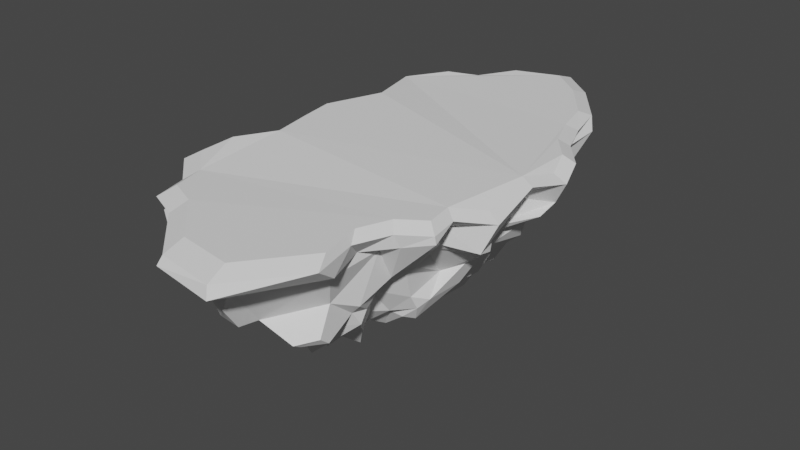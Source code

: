 # Source: rock_platform_.blend  (saved by Blender 3.0.42; exported with 4.5.12 LTS)
import bpy
from mathutils import Matrix  # noqa: F401  (used for matrix-valued properties, if any)

bpy.ops.wm.read_factory_settings(use_empty=True)
scene = bpy.context.scene
scene.name = 'Scene'

# ---- collections
col_collection_2 = bpy.data.collections.new('Collection 2'); scene.collection.children.link(col_collection_2)

# ---- world
world_world = bpy.data.worlds.new('World'); scene.world = world_world
world_world.use_nodes = True; world_world.node_tree.nodes.clear()
_N = world_world.node_tree.nodes; _L = world_world.node_tree.links
n0 = _N.new('ShaderNodeOutputWorld'); n0.name = 'World Output'; n0.location = (300, 300)
n1 = _N.new('ShaderNodeBackground'); n1.name = 'Background'; n1.location = (10, 300)
n1.inputs[0].default_value = (0.05088, 0.05088, 0.05088, 1.0)
_L.new(n1.outputs[0], n0.inputs[0])
n0.is_active_output = True
world_world.color = (0.05088, 0.05088, 0.05088)
world_world.use_sun_shadow = False
world_world.sun_shadow_jitter_overblur = 0.0

# ---- meshes
me_circle_001 = bpy.data.meshes.new('Circle.001')
me_circle_001.from_pydata([(-0.8568, -1.923, 0.0), (-0.5254, -2.062, 0.0), (8.742e-08, -2.562, 0.0), (0.6108, -2.651, 0.0), (1.12, -2.0, 0.0), (1.014, -1.522, 0.0), (1.154, -1.172, 0.0), (1.425, -0.987, 0.0), (1.375, -0.681, 0.0), (1.596, -0.3439, -0.09377), (1.509, 0.2747, 0.0), (-0.9758, -1.535, -0.01678), (-1.295, -1.243, 0.0), (-1.192, -0.9027, 0.06687), (-0.9552, -0.4829, 0.06687), (-1.051, 0.003685, 0.0621), (-0.8569, 2.198, -0.0004628), (-0.5306, 2.352, -0.01967), (-0.2575, 2.736, 0.0), (0.2431, 2.909, 0.0), (0.6253, 2.593, 0.0), (1.014, 2.077, -2.659e-05), (1.107, 1.674, -0.01424), (1.267, 1.274, -0.003027), (1.524, 0.9557, 0.0), (1.596, 0.6968, -0.09377), (-1.151, 1.763, -0.006299), (-1.061, 1.401, -0.04375), (-0.9038, 1.04, 0.0485), (-1.116, 0.3983, 0.06204), (-0.06771, -0.6886, -1.517), (-0.161, -0.8197, -1.465), (0.1728, -0.9637, -1.571), (0.1855, -0.7778, -1.55), (0.375, -0.7313, -1.561), (0.306, -0.5784, -1.407), (0.3758, -0.3694, -1.523), (0.523, -0.3115, -1.386), (0.5547, -0.2631, -1.292), (0.5936, -0.07772, -1.394), (0.6628, -0.05843, -1.367), (-0.2251, -0.5237, -1.494), (-0.3445, -0.3998, -1.394), (-0.2883, -0.3035, -1.359), (-0.2142, -0.1304, -1.415), (-0.262, -0.04809, -1.485), (-0.1235, 0.9536, -1.569), (-0.1679, 0.9917, -1.464), (-0.1318, 1.237, -1.451), (0.03549, 1.166, -1.47), (0.2992, 1.223, -1.464), (0.2382, 1.031, -1.627), (0.381, 0.8738, -1.438), (0.505, 0.6852, -1.532), (0.6188, 0.1894, -1.4), (0.5834, 0.1398, -1.377), (-0.3293, 0.8822, -1.477), (-0.3626, 0.4546, -1.39), (-0.269, 0.3511, -1.402), (-0.2347, 0.1789, -1.441), (-0.4691, -1.889, 0.07615), (-0.7729, -1.761, 0.07615), (0.01246, -2.348, 0.07615), (0.5723, -2.429, 0.07615), (1.039, -1.832, 0.07615), (0.9416, -1.394, 0.07615), (1.07, -1.074, 0.07615), (1.318, -0.9037, 0.07615), (1.273, -0.6232, 0.07615), (1.475, -0.3143, -0.009797), (1.396, 0.2756, 0.07615), (-0.8819, -1.406, 0.06077), (-1.174, -1.138, 0.07615), (-1.08, -0.8265, 0.1374), (-0.863, -0.4417, 0.1374), (-0.9507, 0.003712, 0.1339), (-0.4742, 2.181, 0.05713), (-0.7742, 2.042, 0.07094), (-0.224, 2.533, 0.07426), (0.2353, 2.69, 0.07615), (0.5856, 2.4, 0.07615), (0.9411, 1.929, 0.07449), (1.029, 1.554, 0.06768), (1.174, 1.19, 0.07518), (1.409, 0.8998, 0.07615), (1.475, 0.6626, -0.009797), (-1.045, 1.648, 0.06035), (-0.9585, 1.303, 0.04262), (-0.816, 0.9774, 0.1202), (-1.01, 0.3669, 0.1319), (1.011, 1.587, -0.2133), (0.8386, 1.428, -0.4477), (0.8923, 1.453, -0.7487), (0.8382, 1.414, -0.7172), (0.6386, 1.17, -0.9997), (0.5891, 1.145, -1.071), (0.494, 0.9481, -1.293), (0.3409, 1.12, -1.294), (0.5095, 1.217, -1.146), (0.5942, 1.439, -0.9383), (0.7825, 1.706, -0.6814), (0.749, 1.735, -0.6191), (0.889, 1.8, -0.5874), (1.063, 2.026, -0.1425), (1.436, -0.9813, -0.07495), (1.268, -0.8331, -0.2356), (0.9938, -0.685, -0.5608), (0.9093, -0.714, -0.644), (0.8731, -0.6092, -0.9386), (0.8892, -0.5375, -1.084), (0.7201, -0.5389, -1.234), (0.669, -0.2317, -1.217), (0.8141, -0.4649, -1.251), (0.9625, -0.4484, -1.003), (0.9532, -0.2973, -0.7775), (1.046, -0.6277, -0.384), (1.168, -0.5892, -0.3199), (1.176, -0.5878, -0.1437), (1.154, 1.22, -0.197), (1.012, 1.136, -0.5272), (0.9341, 1.034, -0.6874), (0.9141, 1.086, -0.7781), (0.847, 0.9751, -0.9923), (0.7084, 0.8997, -1.255), (0.6852, 0.7331, -1.241), (0.6353, -0.07278, -1.214), (0.8548, -0.1462, -1.105), (1.034, -0.1097, -0.9509), (1.126, -0.1624, -0.7038), (1.312, -0.1401, -0.5553), (1.423, -0.2059, -0.4589), (1.474, -0.4205, -0.3829), (1.472, 0.9371, -0.1509), (1.295, 0.7993, -0.3314), (1.082, 0.8368, -0.5086), (0.9998, 0.9853, -0.7846), (0.7952, 0.7783, -0.9599), (0.7178, 0.7829, -0.9673), (0.6584, 0.6827, -1.241), (0.7018, 0.0906, -1.108), (0.8352, -0.1504, -1.107), (0.9308, -0.002805, -0.815), (1.212, 0.08296, -0.5839), (1.176, 0.01407, -0.4667), (1.201, -0.05884, -0.3749), (1.225, 0.1921, -0.1305), (1.474, 0.729, -0.3217), (1.477, 0.4771, -0.37), (1.234, 0.5736, -0.5496), (1.151, 0.6765, -0.7466), (0.9247, 0.572, -0.9319), (0.8911, 0.3777, -1.105), (0.7215, 0.2326, -1.195), (-0.928, -1.403, -0.2461), (-0.7868, -1.254, -0.4924), (-0.6993, -1.247, -0.6629), (-0.5987, -1.196, -0.858), (-0.564, -0.9878, -1.013), (-0.459, -0.8395, -1.016), (-0.3131, -0.6133, -1.407), (-0.3309, -0.9082, -1.181), (-0.2579, -1.069, -1.062), (-0.4808, -1.176, -0.9715), (-0.4192, -1.263, -0.8598), (-0.6591, -1.474, -0.6825), (-0.8175, -1.707, -0.07035), (-1.181, -1.14, -0.1517), (-1.068, -1.031, -0.3811), (-1.003, -0.9902, -0.5956), (-0.703, -0.8763, -0.8124), (-0.564, -0.6652, -0.8347), (-0.6024, -0.6182, -0.9911), (-0.5192, -0.5808, -1.255), (-0.7722, 2.003, -0.1735), (-0.7051, 1.858, -0.5191), (-0.6292, 1.842, -0.6353), (-0.5932, 1.646, -0.807), (-0.5971, 1.458, -0.9263), (-0.3942, 1.339, -1.118), (-0.3342, 1.215, -1.249), (-0.4657, 0.9584, -1.293), (-0.5469, 1.128, -1.103), (-0.665, 1.262, -0.9329), (-0.6766, 1.381, -0.6233), (-0.8347, 1.501, -0.5612), (-0.9444, 1.602, -0.3602), (-1.099, 1.684, -0.1495), (-0.97, -0.74, -0.07629), (-0.9839, -0.776, -0.2793), (-0.6995, -0.7897, -0.4508), (-0.7633, -0.6741, -0.6741), (-0.5877, -0.4164, -0.8962), (-0.6542, -0.4531, -0.9943), (-0.4314, -0.3418, -1.11), (-0.3845, 0.8491, -1.249), (-0.4737, 0.9788, -1.088), (-0.5803, 1.052, -0.9836), (-0.708, 1.123, -0.7934), (-0.9225, 1.159, -0.6707), (-0.9029, 1.34, -0.5312), (-0.9311, 1.387, -0.2841), (-0.8522, -0.4307, -0.1082), (-0.7625, -0.4207, -0.2372), (-0.8717, -0.3092, -0.427), (-0.5849, -0.4337, -0.6114), (-0.6054, -0.4224, -0.7975), (-0.4468, -0.1806, -0.966), (-0.3013, -0.2543, -1.226), (-0.1957, -0.8243, -1.305), (-0.05691, -1.002, -1.111), (-0.2682, -1.253, -0.9805), (-0.3017, -1.419, -0.8254), (-0.3602, -1.586, -0.7), (-0.3882, -1.617, -0.4794), (-0.6033, -1.842, -0.1073), (-0.3273, 0.4767, -1.155), (-0.4056, 0.457, -1.074), (-0.4874, 0.8542, -0.8924), (-0.6018, 0.8932, -0.8242), (-0.5973, 0.9734, -0.5383), (-0.7718, 1.067, -0.3684), (-0.9659, 1.162, -0.2251), (-1.041, -0.0384, -0.2951), (-0.7269, 0.04724, -0.3987), (-0.7726, 0.04466, -0.5264), (-0.6899, 0.131, -0.7161), (-0.5552, 0.2171, -0.8299), (-0.5144, 0.1575, -0.9613), (-0.4154, 0.1115, -1.224), (0.1782, -1.094, -1.157), (0.07274, -1.309, -1.156), (0.04108, -1.417, -0.8646), (0.02449, -1.718, -0.824), (-0.04481, -1.945, -0.6886), (-0.05515, -2.126, -0.2369), (-0.002001, -2.627, -0.0704), (-0.4728, 0.3186, -1.148), (-0.5937, 0.1673, -1.064), (-0.5792, 0.1967, -0.8423), (-0.6932, 0.408, -0.8032), (-0.7354, 0.3775, -0.5904), (-0.9393, 0.4242, -0.3618), (-1.149, 0.3548, -0.1657), (-0.4733, 2.214, -0.223), (-0.4343, 2.081, -0.403), (-0.3511, 1.974, -0.6719), (-0.3555, 1.765, -0.7822), (-0.2493, 1.478, -1.005), (-0.2595, 1.415, -1.09), (-0.2352, 1.189, -1.323), (0.3315, -1.134, -1.311), (0.3952, -1.389, -1.332), (0.3867, -1.58, -1.001), (0.4261, -1.803, -0.8067), (0.4097, -1.988, -0.701), (0.4997, -2.352, -0.198), (0.6337, -2.688, -0.115), (-0.2984, 2.609, -0.1993), (-0.2494, 2.387, -0.4665), (-0.327, 2.219, -0.626), (-0.2976, 2.09, -0.8507), (-0.1249, 1.809, -0.9499), (-0.08999, 1.524, -1.023), (0.04775, 1.354, -1.298), (0.5451, -0.8879, -1.28), (0.5763, -0.9709, -1.165), (0.8015, -1.186, -0.9718), (0.7796, -1.275, -0.826), (0.797, -1.556, -0.596), (0.9197, -1.674, -0.2654), (1.072, -1.783, -0.1593), (0.2702, 2.615, -0.2602), (0.2715, 2.568, -0.356), (0.1462, 2.211, -0.6169), (0.0345, 2.162, -0.6645), (0.2009, 2.008, -0.9763), (0.2363, 1.637, -1.023), (0.09188, 1.526, -1.192), (0.3713, -0.652, -1.375), (0.5288, -0.7643, -1.148), (0.6528, -1.091, -1.022), (0.8021, -1.112, -0.8545), (0.8845, -1.291, -0.714), (0.9502, -1.12, -0.2289), (0.924, -1.358, -0.1608), (0.423, 2.32, -0.08262), (0.5563, 2.301, -0.3506), (0.6027, 2.065, -0.3911), (0.4233, 1.921, -0.7875), (0.2043, 1.827, -0.8823), (0.4898, 1.537, -1.161), (0.2907, 1.336, -1.26), (0.5358, -0.5062, -1.255), (0.618, -0.6, -1.183), (0.5755, -0.8164, -0.8861), (0.6933, -0.872, -0.7978), (0.8386, -0.86, -0.5941), (0.9467, -0.9594, -0.5585), (1.18, -1.117, -0.1332), (0.7027, -1.827, -0.9211), (0.6964, -1.898, -0.8805), (0.8384, -1.624, -0.9285), (0.8451, -1.732, -0.8402), (0.08327, -2.111, -0.7282), (0.07787, -2.206, -0.4924), (0.3206, -2.134, -0.7347), (0.3676, -2.324, -0.4721), (-1.027, -1.562, -0.336), (-0.9211, -1.451, -0.5215), (-0.8553, -1.445, -0.6499), (-0.825, -1.616, -0.6647), (-0.8486, -1.572, -0.5555), (-0.9443, -1.792, -0.2036), (-0.5998, -1.7, -0.6779), (-0.6209, -1.724, -0.5117), (-0.783, -1.893, -0.2314)], [], [(22, 21, 81, 82), (30, 31, 41, 42, 43, 44, 45, 59, 58, 57, 56, 47, 46, 48, 49, 50, 51, 52, 53, 54, 55, 40, 39, 38, 37, 36, 35, 34, 33, 32), (97, 96, 52, 51), (111, 110, 37, 38), (96, 124, 53, 52), (125, 111, 38, 39), (124, 138, 54, 53), (139, 125, 39, 40), (138, 152, 55, 54), (160, 159, 41, 31), (152, 139, 40, 55), (159, 172, 42, 41), (180, 179, 47, 56), (172, 193, 43, 42), (194, 180, 56, 57), (193, 207, 44, 43), (208, 160, 31, 30), (215, 194, 57, 58), (207, 228, 45, 44), (229, 208, 30, 32), (236, 215, 58, 59), (179, 249, 46, 47), (250, 229, 32, 33), (228, 236, 59, 45), (249, 263, 48, 46), (264, 250, 33, 34), (263, 277, 49, 48), (278, 264, 34, 35), (277, 291, 50, 49), (292, 278, 35, 36), (291, 97, 51, 50), (110, 292, 36, 37), (7, 8, 68, 67), (23, 22, 82, 83), (8, 9, 69, 68), (24, 23, 83, 84), (9, 10, 70, 69), (25, 24, 84, 85), (11, 0, 61, 71), (10, 25, 85, 70), (12, 11, 71, 72), (16, 26, 86, 77), (13, 12, 72, 73), (26, 27, 87, 86), (14, 13, 73, 74), (0, 1, 60, 61), (27, 28, 88, 87), (15, 14, 74, 75), (1, 2, 62, 60), (28, 29, 89, 88), (17, 16, 77, 76), (2, 3, 63, 62), (29, 15, 75, 89), (18, 17, 76, 78), (3, 4, 64, 63), (19, 18, 78, 79), (4, 5, 65, 64), (20, 19, 79, 80), (5, 6, 66, 65), (21, 20, 80, 81), (6, 7, 67, 66), (7, 6, 298, 104), (104, 298, 297, 105), (105, 297, 296, 106), (106, 296, 295, 107), (107, 295, 294, 108), (108, 294, 293, 109), (109, 293, 292, 110), (20, 21, 103, 285), (285, 103, 102, 286), (286, 102, 101, 287), (287, 101, 100, 288), (288, 100, 99, 289), (289, 99, 98, 290), (290, 98, 97, 291), (6, 5, 284, 298), (298, 284, 283, 297), (297, 283, 282, 296), (296, 282, 281, 295), (295, 281, 280, 294), (294, 280, 279, 293), (293, 279, 278, 292), (19, 20, 285, 271), (271, 285, 286, 272), (272, 286, 287, 273), (273, 287, 288, 274), (274, 288, 289, 275), (275, 289, 290, 276), (276, 290, 291, 277), (5, 4, 270, 284), (284, 270, 269, 283), (283, 269, 268, 282), (282, 268, 267, 281), (281, 267, 266, 280), (280, 266, 265, 279), (279, 265, 264, 278), (18, 19, 271, 257), (257, 271, 272, 258), (258, 272, 273, 259), (259, 273, 274, 260), (260, 274, 275, 261), (261, 275, 276, 262), (262, 276, 277, 263), (4, 3, 256, 270), (270, 256, 255, 269), (269, 255, 254, 268), (267, 268, 302, 301), (267, 253, 252, 266), (266, 252, 251, 265), (265, 251, 250, 264), (17, 18, 257, 243), (243, 257, 258, 244), (244, 258, 259, 245), (245, 259, 260, 246), (246, 260, 261, 247), (247, 261, 262, 248), (248, 262, 263, 249), (15, 29, 242, 222), (222, 242, 241, 223), (223, 241, 240, 224), (224, 240, 239, 225), (225, 239, 238, 226), (226, 238, 237, 227), (227, 237, 236, 228), (3, 2, 235, 256), (256, 235, 234, 255), (254, 255, 306, 305), (254, 233, 232, 253), (253, 232, 231, 252), (252, 231, 230, 251), (251, 230, 229, 250), (16, 17, 243, 173), (173, 243, 244, 174), (174, 244, 245, 175), (175, 245, 246, 176), (176, 246, 247, 177), (177, 247, 248, 178), (178, 248, 249, 179), (29, 28, 221, 242), (242, 221, 220, 241), (241, 220, 219, 240), (240, 219, 218, 239), (239, 218, 217, 238), (238, 217, 216, 237), (237, 216, 215, 236), (2, 1, 214, 235), (235, 214, 213, 234), (234, 213, 212, 233), (233, 212, 211, 232), (232, 211, 210, 231), (231, 210, 209, 230), (230, 209, 208, 229), (14, 15, 222, 201), (201, 222, 223, 202), (202, 223, 224, 203), (203, 224, 225, 204), (204, 225, 226, 205), (205, 226, 227, 206), (206, 227, 228, 207), (28, 27, 200, 221), (221, 200, 199, 220), (220, 199, 198, 219), (219, 198, 197, 218), (218, 197, 196, 217), (217, 196, 195, 216), (216, 195, 194, 215), (1, 0, 165, 214), (155, 164, 310, 309), (214, 165, 312, 315), (212, 164, 163, 211), (211, 163, 162, 210), (210, 162, 161, 209), (209, 161, 160, 208), (13, 14, 201, 187), (187, 201, 202, 188), (188, 202, 203, 189), (189, 203, 204, 190), (190, 204, 205, 191), (191, 205, 206, 192), (192, 206, 207, 193), (27, 26, 186, 200), (200, 186, 185, 199), (199, 185, 184, 198), (198, 184, 183, 197), (197, 183, 182, 196), (196, 182, 181, 195), (195, 181, 180, 194), (12, 13, 187, 166), (166, 187, 188, 167), (167, 188, 189, 168), (168, 189, 190, 169), (169, 190, 191, 170), (170, 191, 192, 171), (171, 192, 193, 172), (26, 16, 173, 186), (186, 173, 174, 185), (185, 174, 175, 184), (184, 175, 176, 183), (183, 176, 177, 182), (182, 177, 178, 181), (181, 178, 179, 180), (11, 12, 166, 153), (153, 166, 167, 154), (154, 167, 168, 155), (155, 168, 169, 156), (156, 169, 170, 157), (157, 170, 171, 158), (158, 171, 172, 159), (25, 10, 145, 146), (146, 145, 144, 147), (147, 144, 143, 148), (148, 143, 142, 149), (149, 142, 141, 150), (150, 141, 140, 151), (151, 140, 139, 152), (0, 11, 153, 165), (153, 154, 308, 307), (164, 212, 313, 310), (164, 155, 156, 163), (163, 156, 157, 162), (162, 157, 158, 161), (161, 158, 159, 160), (24, 25, 146, 132), (132, 146, 147, 133), (133, 147, 148, 134), (134, 148, 149, 135), (135, 149, 150, 136), (136, 150, 151, 137), (137, 151, 152, 138), (10, 9, 131, 145), (145, 131, 130, 144), (144, 130, 129, 143), (143, 129, 128, 142), (142, 128, 127, 141), (141, 127, 126, 140), (140, 126, 125, 139), (23, 24, 132, 118), (118, 132, 133, 119), (119, 133, 134, 120), (120, 134, 135, 121), (121, 135, 136, 122), (122, 136, 137, 123), (123, 137, 138, 124), (9, 8, 117, 131), (131, 117, 116, 130), (130, 116, 115, 129), (129, 115, 114, 128), (128, 114, 113, 127), (127, 113, 112, 126), (126, 112, 111, 125), (22, 23, 118, 90), (90, 118, 119, 91), (91, 119, 120, 92), (92, 120, 121, 93), (93, 121, 122, 94), (94, 122, 123, 95), (95, 123, 124, 96), (8, 7, 104, 117), (117, 104, 105, 116), (116, 105, 106, 115), (115, 106, 107, 114), (114, 107, 108, 113), (113, 108, 109, 112), (112, 109, 110, 111), (21, 22, 90, 103), (103, 90, 91, 102), (102, 91, 92, 101), (101, 92, 93, 100), (100, 93, 94, 99), (99, 94, 95, 98), (98, 95, 96, 97), (302, 300, 299, 301), (268, 254, 300, 302), (253, 267, 301, 299), (254, 253, 299, 300), (306, 304, 303, 305), (255, 234, 304, 306), (234, 233, 303, 304), (233, 254, 305, 303), (315, 312, 311, 314), (314, 311, 310, 313), (312, 307, 308, 311), (311, 308, 309, 310), (212, 213, 314, 313), (165, 153, 307, 312), (154, 155, 309, 308), (213, 214, 315, 314), (60, 62, 63, 64, 65, 66, 67, 68, 69, 70, 85, 84, 83, 82, 81, 80, 79, 78, 76, 77, 86, 87, 88, 89, 75, 74, 73, 72, 71, 61)])
_uv = me_circle_001.uv_layers.new(name='UVMap')
_uv.uv.foreach_set('vector', [1.347, 1.17, 1.315, 1.281, 1.297, 1.239, 1.326, 1.136, -0.05205, 0.4963, -0.0296, 0.4571, -0.003077, 0.537, 0.03517, 0.5676, 0.02311, 0.596, 0.00722, 0.6463, 0.02204, 0.6676, 0.02216, 0.7313, 0.03753, 0.7779, 0.06678, 0.8036, 0.06968, 0.9231, 0.02862, 0.9585, 0.01371, 0.9493, 0.02645, 1.028, -0.02227, 1.013, -0.09338, 1.037, -0.0847, 0.9821, -0.1265, 0.9429, -0.1679, 0.8945, -0.213, 0.7608, -0.2044, 0.7459, -0.2324, 0.6935, -0.2143, 0.686, -0.2079, 0.6334, -0.2019, 0.6191, -0.1649, 0.5985, -0.1505, 0.5384, -0.1764, 0.4982, -0.1253, 0.4794, -0.1278, 0.4276, 0.6201, 1.101, 0.6098, 1.06, 0.6563, 1.036, 0.7167, 1.075, 0.5767, 0.7416, 0.5777, 0.6591, 0.6316, 0.715, 0.6042, 0.7289, 0.6098, 1.06, 0.5836, 1.008, 0.6738, 0.9901, 0.6563, 1.036, 0.5783, 0.784, 0.5767, 0.7416, 0.6042, 0.7289, 0.6298, 0.7824, 0.5836, 1.008, 0.5851, 0.9933, 0.63, 0.857, 0.6738, 0.9901, 0.5455, 0.8308, 0.5783, 0.784, 0.6298, 0.7824, 0.618, 0.7903, 0.5851, 0.9933, 0.568, 0.8715, 0.626, 0.8418, 0.63, 0.857, -0.2265, -0.3013, -0.1484, -0.3393, -0.1194, -0.332, -0.1438, -0.2694, 0.568, 0.8715, 0.5455, 0.8308, 0.618, 0.7903, 0.626, 0.8418, 0.01968, 0.5095, 0.07977, 0.512, 0.03517, 0.5676, -0.003077, 0.537, 0.06761, -0.2635, 0.006355, -0.2104, -0.003844, -0.291, 0.03728, -0.3147, -0.144, -0.1141, -0.2198, -0.1445, -0.1777, -0.2119, -0.1516, -0.1928, 0.08462, -0.2687, 0.06761, -0.2635, 0.03728, -0.3147, 0.138, -0.3627, -0.2198, -0.1445, -0.2145, -0.1968, -0.1983, -0.2622, -0.1777, -0.2119, 0.2091, -0.01216, 0.2144, -0.05077, 0.2336, 0.02113, 0.2091, 0.05432, 1.15, -0.3663, 1.15, -0.4516, 1.205, -0.3974, 1.223, -0.364, -0.2913, 0.6228, -0.353, 0.6862, -0.3708, 0.5948, -0.3392, 0.5882, 0.8758, -0.4198, 0.8211, -0.297, 0.7555, -0.3093, 0.7555, -0.4101, 0.9612, -0.1055, 0.9663, -0.163, 1.04, -0.1393, 1.058, -0.1007, 0.006355, -0.2104, -0.01278, -0.2291, -0.0177, -0.3201, -0.003844, -0.291, -0.1735, 0.3854, -0.1277, 0.3915, -0.1278, 0.4276, -0.1253, 0.4794, 0.9909, -0.06112, 0.9612, -0.1055, 1.058, -0.1007, 1.075, -0.04078, -0.01278, -0.2291, -0.07915, -0.1915, -0.05469, -0.2486, -0.0177, -0.3201, -0.2245, 0.4601, -0.1735, 0.3854, -0.1253, 0.4794, -0.1764, 0.4982, -0.01749, 1.065, -0.02287, 1.114, -0.02227, 1.013, 0.02645, 1.028, 0.6377, 0.6149, 0.6007, 0.5562, 0.688, 0.5947, 0.6507, 0.6328, -0.02287, 1.114, -0.08471, 1.068, -0.09338, 1.037, -0.02227, 1.013, 0.5951, 0.6608, 0.6377, 0.6149, 0.6507, 0.6328, 0.6779, 0.6942, 0.6144, 1.159, 0.6201, 1.101, 0.7167, 1.075, 0.669, 1.129, -0.2614, 0.5622, -0.2097, 0.5655, -0.1649, 0.5985, -0.2019, 0.6191, 1.47, 0.4333, 1.452, 0.5178, 1.423, 0.5327, 1.44, 0.4553, 1.396, 1.06, 1.347, 1.17, 1.326, 1.136, 1.372, 1.036, 1.452, 0.5178, 1.509, 0.6143, 1.475, 0.6212, 1.423, 0.5327, 1.472, 0.9753, 1.396, 1.06, 1.372, 1.036, 1.441, 0.9584, 1.509, 0.6143, 1.477, 0.7856, 1.446, 0.7845, 1.475, 0.6212, 1.495, 0.9039, 1.472, 0.9753, 1.441, 0.9584, 1.462, 0.893, 0.8093, 0.2489, 0.8476, 0.1426, 0.869, 0.1889, 0.8339, 0.2863, 1.477, 0.7856, 1.495, 0.9039, 1.462, 0.893, 1.446, 0.7845, 0.7167, 0.3259, 0.8093, 0.2489, 0.8339, 0.2863, 0.749, 0.3569, 0.7928, 1.289, 0.7167, 1.165, 0.7479, 1.134, 0.8181, 1.247, 0.7408, 0.4222, 0.7167, 0.3259, 0.749, 0.3569, 0.7711, 0.4451, 0.7167, 1.165, 0.7464, 1.065, 0.7765, 1.039, 0.7479, 1.134, 0.8012, 0.5422, 0.7408, 0.4222, 0.7711, 0.4451, 0.8265, 0.5551, 0.8476, 0.1426, 0.9417, 0.1081, 0.9552, 0.1572, 0.869, 0.1889, 0.7464, 1.065, 0.7952, 0.9667, 0.8207, 0.9507, 0.7765, 1.039, 0.768, 0.6764, 0.8012, 0.5422, 0.8265, 0.5551, 0.7961, 0.6779, 0.9417, 0.1081, 1.095, -0.02412, 1.095, 0.03604, 0.9552, 0.1572, 0.7952, 0.9667, 0.7449, 0.7854, 0.7747, 0.7782, 0.8207, 0.9507, 0.8815, 1.337, 0.7928, 1.289, 0.8181, 1.247, 0.8997, 1.29, 1.095, -0.02412, 1.266, -0.04078, 1.252, 0.02077, 1.095, 0.03604, 0.7449, 0.7854, 0.768, 0.6764, 0.7961, 0.6779, 0.7747, 0.7782, 0.9525, 1.447, 0.8815, 1.337, 0.8997, 1.29, 0.9647, 1.391, 1.266, -0.04078, 1.399, 0.1472, 1.374, 0.1931, 1.252, 0.02077, 1.09, 1.502, 0.9525, 1.447, 0.9647, 1.391, 1.09, 1.441, 0.2156, 0.2627, 0.2229, 0.3901, 0.2069, 0.4218, 0.2002, 0.3051, 1.2, 1.419, 1.09, 1.502, 1.09, 1.441, 1.192, 1.365, 1.363, 0.2788, 1.397, 0.3781, 1.373, 0.4047, 1.341, 0.3137, 1.315, 1.281, 1.2, 1.419, 1.192, 1.365, 1.297, 1.239, 1.397, 0.3781, 1.47, 0.4333, 1.44, 0.4553, 1.373, 0.4047, 0.1977, 0.5543, 0.2145, 0.4922, 0.2491, 0.5097, 0.2173, 0.557, 0.2173, 0.557, 0.2491, 0.5097, 0.3795, 0.547, 0.2718, 0.5923, 0.2718, 0.5923, 0.3795, 0.547, 0.3961, 0.5703, 0.3775, 0.6246, 0.3775, 0.6246, 0.3961, 0.5703, 0.4605, 0.5627, 0.4054, 0.6138, 0.4054, 0.6138, 0.4605, 0.5627, 0.492, 0.5739, 0.4878, 0.6436, 0.4878, 0.6436, 0.492, 0.5739, 0.5702, 0.6377, 0.5264, 0.6652, 0.2117, -0.05077, 0.2117, -0.1024, 0.2199, -0.1416, 0.2336, -0.09761, -0.1209, 1.426, -0.2443, 1.296, -0.2614, 1.283, -0.07453, 1.345, 0.2877, 1.426, 0.2632, 1.371, 0.3946, 1.305, 0.352, 1.428, -0.1157, 1.343, -0.2265, 1.215, -0.1902, 1.193, -0.1364, 1.28, -0.4386, 1.065, -0.3788, 1.143, -0.3782, 1.159, -0.4386, 1.192, -0.4634, 1.466, -0.4675, 1.351, -0.3782, 1.351, -0.4088, 1.502, 0.5179, 1.287, 0.508, 1.197, 0.5695, 1.134, 0.5751, 1.221, -0.1322, 1.13, -0.1473, 1.042, -0.1058, 1.01, -0.08471, 1.068, 0.2145, 0.4922, 0.2229, 0.3901, 0.2724, 0.4329, 0.2491, 0.5097, 0.1284, -0.4589, 0.1112, -0.3627, 0.07868, -0.421, 0.05527, -0.4589, 0.3795, 0.547, 0.2896, 0.5001, 0.4252, 0.4545, 0.3961, 0.5703, 0.3961, 0.5703, 0.4252, 0.4545, 0.4687, 0.5014, 0.4605, 0.5627, 0.4605, 0.5627, 0.4687, 0.5014, 0.5236, 0.5026, 0.492, 0.5739, 0.492, 0.5739, 0.5236, 0.5026, 0.5661, 0.5886, 0.5702, 0.6377, 0.5702, 0.6377, 0.5661, 0.5886, 0.6377, 0.6149, 0.5951, 0.6608, -0.005345, 1.502, -0.1209, 1.426, -0.07453, 1.345, -0.02556, 1.421, 0.3459, 1.502, 0.2877, 1.426, 0.352, 1.428, 0.3717, 1.49, -0.02868, 1.409, -0.1157, 1.343, -0.1364, 1.28, -0.008696, 1.306, -0.008696, 1.306, -0.1364, 1.28, -0.09672, 1.234, 0.02003, 1.289, -0.431, -0.4849, -0.3891, -0.4567, -0.3744, -0.4068, -0.431, -0.4038, -0.0351, 1.251, -0.04035, 1.201, -0.1322, 1.13, -0.05705, 1.15, -0.05705, 1.15, -0.1322, 1.13, -0.08471, 1.068, -0.02287, 1.114, 0.2229, 0.3901, 0.2156, 0.2627, 0.2621, 0.3219, 0.2724, 0.4329, 0.2724, 0.4329, 0.2621, 0.3219, 0.3007, 0.3467, 0.2896, 0.5001, 0.2896, 0.5001, 0.3007, 0.3467, 0.3983, 0.3768, 0.4252, 0.4545, 0.4252, 0.4545, 0.3983, 0.3768, 0.4622, 0.4554, 0.4687, 0.5014, 0.4687, 0.5014, 0.4622, 0.4554, 0.5005, 0.482, 0.5236, 0.5026, 0.5236, 0.5026, 0.5005, 0.482, 0.5674, 0.5337, 0.5661, 0.5886, 0.5661, 0.5886, 0.5674, 0.5337, 0.6007, 0.5562, 0.6377, 0.6149, 0.1278, 1.439, -0.005345, 1.502, -0.02556, 1.421, 0.1324, 1.402, 0.1324, 1.402, -0.02556, 1.421, -0.02868, 1.409, 0.1083, 1.342, 0.1083, 1.342, -0.02868, 1.409, -0.008696, 1.306, 0.1223, 1.293, 0.1223, 1.293, -0.008696, 1.306, 0.02003, 1.289, 0.1071, 1.258, 0.1071, 1.258, 0.02003, 1.289, -0.0351, 1.251, 0.04922, 1.186, 0.04922, 1.186, -0.0351, 1.251, -0.05705, 1.15, 0.02969, 1.108, -0.05355, -0.1045, -0.1194, -0.07979, -0.1032, -0.1391, -0.07915, -0.1915, 0.2156, 0.2627, 0.2468, 0.06257, 0.2765, 0.05432, 0.2621, 0.3219, 1.252, -0.5066, 1.509, -0.395, 1.417, -0.3548, 1.223, -0.4644, 0.3007, 0.3467, 0.3079, 0.1422, 0.4506, 0.2428, 0.3983, 0.3768, 0.4622, 0.4554, 0.3983, 0.3768, 0.4613, 0.3322, 0.4858, 0.3624, 0.4622, 0.4554, 0.4785, 0.2954, 0.5342, 0.3569, 0.5005, 0.482, 0.5005, 0.482, 0.5342, 0.3569, 0.6237, 0.4124, 0.5674, 0.5337, -0.2341, 0.4381, -0.1993, 0.3167, -0.1735, 0.3854, -0.2245, 0.4601, -0.009424, 0.2459, -0.1182, 0.3167, -0.1171, 0.2501, -0.02, 0.1789, -0.02, 0.1789, -0.1171, 0.2501, -0.1194, 0.155, -0.02544, 0.1175, -0.02544, 0.1175, -0.1194, 0.155, -0.0996, 0.09046, -0.05516, 0.04091, -0.05516, 0.04091, -0.0996, 0.09046, -0.1112, 0.01933, -0.02982, -0.01735, 0.1139, 1.167, 0.1071, 1.258, 0.04922, 1.186, 0.07254, 1.09, 0.07254, 1.09, 0.04922, 1.186, 0.02969, 1.108, 0.07227, 1.073, -0.0195, -0.1407, -0.05355, -0.1045, -0.07915, -0.1915, -0.01278, -0.2291, -0.4626, 0.4766, -0.4627, 0.3935, -0.4032, 0.3847, -0.3652, 0.4716, -0.2885, 1.169, -0.2614, 1.28, -0.3234, 1.296, -0.3782, 1.188, 0.1284, -0.3627, 0.1284, -0.4743, 0.194, -0.4199, 0.1624, -0.3715, 0.8099, -0.297, 0.7979, -0.2095, 0.7383, -0.1978, 0.7556, -0.2661, -0.2766, 0.8267, -0.333, 0.8441, -0.3002, 0.7918, -0.2975, 0.7917, -0.2975, 0.7917, -0.3002, 0.7918, -0.3459, 0.7536, -0.3134, 0.7549, -0.3134, 0.7549, -0.3459, 0.7536, -0.3708, 0.7336, -0.353, 0.6862, 0.2644, -0.3506, 0.2759, -0.2013, 0.259, -0.2122, 0.2336, -0.3624, 1.509, -0.395, 1.499, -0.2169, 1.361, -0.1984, 1.417, -0.3548, 0.4506, 0.2428, 0.3079, 0.1422, 0.3907, 0.1467, 0.4652, 0.1992, 0.6601, -0.3989, 0.6812, -0.2734, 0.615, -0.2775, 0.6088, -0.3913, 0.6088, -0.3913, 0.615, -0.2775, 0.5327, -0.2607, 0.5511, -0.3672, -0.2717, -0.4543, -0.2679, -0.3427, -0.3517, -0.3606, -0.3744, -0.4585, -0.1993, 0.3167, -0.1052, 0.3287, -0.1277, 0.3915, -0.1735, 0.3854, 0.06732, 0.219, -0.009424, 0.2459, -0.02, 0.1789, 0.06871, 0.1505, 0.06871, 0.1505, -0.02, 0.1789, -0.02544, 0.1175, 0.03731, 0.0501, 0.03731, 0.0501, -0.02544, 0.1175, -0.05516, 0.04091, 0.01317, 0.02262, 0.194, 1.18, 0.1207, 1.225, 0.1139, 1.167, 0.1756, 1.126, 0.1756, 1.126, 0.1139, 1.167, 0.07254, 1.09, 0.1692, 1.074, 0.1692, 1.074, 0.07254, 1.09, 0.07227, 1.073, 0.1068, 1.047, 0.1068, 1.047, 0.07227, 1.073, 0.05533, 1.011, 0.08451, 1.015, -0.3765, 0.6339, -0.3708, 0.8201, -0.4381, 0.8441, -0.4381, 0.62, -0.2614, 1.28, -0.3235, 1.502, -0.3782, 1.473, -0.3234, 1.296, 0.8726, -0.2219, 0.8758, -0.04078, 0.8176, -0.04337, 0.7979, -0.2095, 0.7979, -0.2095, 0.8176, -0.04337, 0.7383, -0.06537, 0.7383, -0.1978, -0.4381, 0.7066, -0.4444, 0.8441, -0.4784, 0.8379, -0.4784, 0.6529, 0.8758, -0.06143, 0.8758, -0.2368, 0.9408, -0.1482, 0.9362, -0.05259, 0.9362, -0.05259, 0.9408, -0.1482, 0.9663, -0.163, 0.9612, -0.1055, 0.2759, -0.2013, 0.2696, -0.0001193, 0.2336, 0.05431, 0.259, -0.2122, 1.499, -0.2169, 1.288, -0.04078, 1.223, -0.103, 1.361, -0.1984, 1.075, -0.2012, 1.147, -0.3635, 1.209, -0.364, 1.205, -0.2329, 0.6812, -0.2734, 0.6073, -0.1628, 0.5579, -0.1681, 0.615, -0.2775, 0.615, -0.2775, 0.5579, -0.1681, 0.5105, -0.1672, 0.5327, -0.2607, -0.2679, -0.3427, -0.3279, -0.2622, -0.3744, -0.2823, -0.3517, -0.3606, -0.1052, 0.3287, -0.0592, 0.4097, -0.01796, 0.4547, -0.1277, 0.3915, -0.4627, 0.5827, -0.4626, 0.4766, -0.3652, 0.4716, -0.4084, 0.5882, -0.3333, 1.057, -0.2885, 1.169, -0.3782, 1.188, -0.3601, 1.059, -0.3824, 0.05879, -0.4305, -0.05728, -0.401, -0.07212, -0.3574, 0.02135, -0.3782, 1.24, -0.4238, 1.332, -0.4532, 1.351, -0.4532, 1.192, -0.3057, -0.02464, -0.3781, -0.1302, -0.3732, -0.1824, -0.267, -0.05504, -0.267, -0.05504, -0.3732, -0.1824, -0.3359, -0.1989, -0.2783, -0.1476, -0.2614, 0.7027, -0.3134, 0.7549, -0.353, 0.6862, -0.2913, 0.6228, 0.441, -0.02995, 0.3442, 0.003484, 0.3255, -0.07001, 0.3657, -0.0696, 0.3657, -0.0696, 0.3255, -0.07001, 0.2952, -0.1315, 0.3862, -0.1386, 0.3862, -0.1386, 0.2952, -0.1315, 0.2968, -0.1728, 0.3989, -0.2102, 0.3989, -0.2102, 0.2968, -0.1728, 0.3148, -0.236, 0.3621, -0.2775, 0.3621, -0.2775, 0.3148, -0.236, 0.3133, -0.3027, 0.3743, -0.3133, 0.3743, -0.3133, 0.3133, -0.3027, 0.3234, -0.3479, 0.4184, -0.3968, 0.9408, -0.1482, 0.9263, -0.2698, 0.9784, -0.2488, 0.9663, -0.163, -0.004634, -0.3627, -0.004634, -0.4628, 0.05527, -0.4752, 0.04388, -0.4052, 0.5408, -0.04665, 0.599, -0.07418, 0.6493, -0.03963, 0.6054, -0.0189, -0.4986, 0.161, -0.4734, 0.09506, -0.4305, 0.09302, -0.4495, 0.1427, 0.6073, -0.1628, 0.599, -0.07418, 0.5245, -0.1258, 0.5579, -0.1681, -0.005589, -0.4993, -0.01242, -0.446, -0.04175, -0.4146, -0.05291, -0.4736, -0.006756, 0.3338, 0.05454, 0.3484, -0.005015, 0.3849, -0.0592, 0.4097, -0.0592, 0.4097, -0.005015, 0.3849, 0.01854, 0.4272, -0.01796, 0.4547, -0.3493, 0.253, -0.4305, 0.1461, -0.4054, 0.09389, -0.3544, 0.1705, -0.3544, 0.1705, -0.4054, 0.09389, -0.3824, 0.05879, -0.304, 0.145, -0.304, 0.145, -0.3824, 0.05879, -0.3574, 0.02135, -0.2744, 0.08145, -0.2744, 0.08145, -0.3574, 0.02135, -0.3057, -0.02464, -0.2444, 0.0317, -0.2444, 0.0317, -0.3057, -0.02464, -0.267, -0.05504, -0.2474, -0.07491, -0.2474, -0.07491, -0.267, -0.05504, -0.2783, -0.1476, -0.2178, -0.07592, -0.2178, -0.07592, -0.2783, -0.1476, -0.2145, -0.1968, -0.2198, -0.1445, 0.3442, 0.003484, 0.2797, 0.05431, 0.2759, 0.008928, 0.3255, -0.07001, 0.194, 0.02509, 0.1783, 0.09894, 0.1426, 0.04117, 0.1632, -0.03831, 0.1632, -0.03831, 0.1426, 0.04117, 0.1183, -0.01843, 0.1808, -0.0991, 1.087, -0.364, 1.087, -0.4621, 1.139, -0.4398, 1.15, -0.3682, 0.1412, -0.1284, 0.1115, -0.04818, 0.08787, -0.1376, 0.1101, -0.1803, 0.3133, -0.3027, 0.2759, -0.2619, 0.2861, -0.3278, 0.3234, -0.3479, 0.3234, -0.3479, 0.2861, -0.3278, 0.2929, -0.395, 0.3303, -0.4069, -0.2722, 0.3167, -0.3493, 0.253, -0.3544, 0.1705, -0.2615, 0.2578, -0.2615, 0.2578, -0.3544, 0.1705, -0.304, 0.145, -0.235, 0.185, -0.235, 0.185, -0.304, 0.145, -0.2744, 0.08145, -0.1981, 0.1333, -0.1981, 0.1333, -0.2744, 0.08145, -0.2444, 0.0317, -0.1815, 0.03721, -0.5, 1.064, -0.4532, 1.101, -0.4569, 1.189, -0.5, 1.135, -0.2181, -0.02287, -0.2474, -0.07491, -0.2178, -0.07592, -0.1914, -0.0524, -0.1914, -0.0524, -0.2178, -0.07592, -0.2198, -0.1445, -0.144, -0.1141, 0.1907, 0.1431, 0.06732, 0.219, 0.06871, 0.1505, 0.1783, 0.09894, 0.1783, 0.09894, 0.06871, 0.1505, 0.03731, 0.0501, 0.1426, 0.04117, 0.1426, 0.04117, 0.03731, 0.0501, 0.01317, 0.02262, 0.1183, -0.01843, 0.1183, -0.01843, 0.01317, 0.02262, 0.02151, -0.04674, 0.1115, -0.04818, 0.1115, -0.04818, 0.02151, -0.04674, 0.04126, -0.1037, 0.08787, -0.1376, 0.08787, -0.1376, 0.04126, -0.1037, 0.009438, -0.1619, 0.07314, -0.195, 0.07314, -0.195, 0.009438, -0.1619, 0.006355, -0.2104, 0.06761, -0.2635, -0.4573, 0.9638, -0.4672, 0.8441, -0.4183, 0.8483, -0.389, 0.9477, -0.389, 0.9477, -0.4183, 0.8483, -0.348, 0.8504, -0.3119, 0.9487, -0.3119, 0.9487, -0.348, 0.8504, -0.2854, 0.8543, -0.2614, 0.9638, 0.5408, -0.04665, 0.4938, 0.05431, 0.441, -0.02088, 0.5195, -0.07269, -0.1194, 0.07366, -0.1815, 0.03721, -0.2181, -0.02287, -0.1235, 0.005524, -0.1235, 0.005524, -0.2181, -0.02287, -0.1914, -0.0524, -0.1523, -0.03551, -0.2679, -0.3464, -0.2627, -0.4158, -0.1885, -0.3951, -0.1484, -0.3393, 0.2146, 1.026, 0.194, 0.9055, 0.2473, 0.8722, 0.2842, 1.032, 0.2842, 1.032, 0.2473, 0.8722, 0.3148, 0.804, 0.2968, 0.9629, 0.2968, 0.9629, 0.3148, 0.804, 0.3414, 0.8238, 0.361, 0.9811, 0.361, 0.9811, 0.3414, 0.8238, 0.3711, 0.8452, 0.4198, 1.008, 0.4198, 1.008, 0.3711, 0.8452, 0.4514, 0.812, 0.4842, 0.9711, 0.4842, 0.9711, 0.4514, 0.812, 0.5365, 0.7698, 0.5331, 0.9176, -0.2739, 0.3375, -0.3158, 0.4795, -0.3402, 0.4067, -0.3265, 0.3691, -0.4672, 1.057, -0.4573, 0.9638, -0.389, 0.9477, -0.4407, 1.027, 0.2623, -0.5014, 0.2759, -0.4131, 0.2155, -0.4397, 0.2053, -0.5062, 0.599, -0.07418, 0.6073, -0.1628, 0.6556, -0.1064, 0.6493, -0.03963, 0.599, -0.07418, 0.5408, -0.04665, 0.5195, -0.07269, 0.5245, -0.1258, -0.01242, -0.446, -0.004634, -0.3957, -0.05291, -0.3627, -0.04175, -0.4146, 0.05454, 0.3484, 0.08283, 0.3979, 0.05836, 0.4422, -0.005015, 0.3849, -0.2679, -0.2622, -0.2679, -0.3464, -0.1484, -0.3393, -0.2265, -0.3013, 0.194, 1.094, 0.2146, 1.026, 0.2842, 1.032, 0.2383, 1.088, -0.1016, -0.3627, -0.1016, -0.421, -0.09943, -0.4913, -0.05291, -0.399, 0.2982, 1.044, 0.2968, 0.9629, 0.361, 0.9811, 0.3598, 1.047, 0.3598, 1.047, 0.361, 0.9811, 0.4198, 1.008, 0.4401, 1.087, -0.4715, -0.2622, -0.4715, -0.3577, -0.4043, -0.3579, -0.3972, -0.2907, -0.3972, -0.2907, -0.4043, -0.3579, -0.3744, -0.4038, -0.3784, -0.2802, 0.5072, 1.021, 0.5331, 0.9176, 0.568, 0.8715, 0.5851, 0.9933, 0.9617, -0.4545, 0.9364, -0.2821, 0.9014, -0.2698, 0.8809, -0.4545, 0.2473, 0.8722, 0.2993, 0.7155, 0.3234, 0.7732, 0.3148, 0.804, 0.3148, 0.804, 0.3234, 0.7732, 0.3567, 0.7876, 0.3414, 0.8238, 0.3414, 0.8238, 0.3567, 0.7876, 0.4087, 0.7751, 0.3711, 0.8452, 0.3711, 0.8452, 0.4087, 0.7751, 0.4816, 0.7879, 0.4514, 0.812, -0.2861, 0.4427, -0.2614, 0.4777, -0.3102, 0.4793, -0.3158, 0.4795, -0.3158, 0.4795, -0.3102, 0.4793, -0.3652, 0.4486, -0.3402, 0.4067, 0.2115, 1.171, 0.194, 1.094, 0.2383, 1.088, 0.2712, 1.153, 0.2712, 1.153, 0.2383, 1.088, 0.2982, 1.044, 0.3696, 1.127, 0.3696, 1.127, 0.2982, 1.044, 0.3598, 1.047, 0.4179, 1.097, 0.4179, 1.097, 0.3598, 1.047, 0.4401, 1.087, 0.4439, 1.111, 0.4439, 1.111, 0.4401, 1.087, 0.5003, 1.023, 0.5061, 1.08, 0.5061, 1.08, 0.5003, 1.023, 0.5072, 1.021, 0.5861, 1.055, 0.5861, 1.055, 0.5072, 1.021, 0.5851, 0.9933, 0.5836, 1.008, 0.2132, 0.7393, 0.2012, 0.6367, 0.253, 0.6554, 0.2993, 0.7155, -0.4305, 0.2079, -0.4829, 0.2905, -0.4822, 0.2909, -0.471, 0.1622, -0.471, 0.1622, -0.4822, 0.2909, -0.5059, 0.3167, -0.5059, 0.161, 0.3567, 0.7876, 0.3263, 0.641, 0.4394, 0.7315, 0.4087, 0.7751, 0.4087, 0.7751, 0.4394, 0.7315, 0.4998, 0.6921, 0.4816, 0.7879, 0.4816, 0.7879, 0.4998, 0.6921, 0.5765, 0.6835, 0.5348, 0.7718, -0.3102, 0.4793, -0.3355, 0.5652, -0.364, 0.4938, -0.3652, 0.4486, 0.2251, 1.275, 0.2115, 1.171, 0.2712, 1.153, 0.2851, 1.249, 0.2851, 1.249, 0.2712, 1.153, 0.3696, 1.127, 0.3594, 1.2, 0.3594, 1.2, 0.3696, 1.127, 0.4179, 1.097, 0.4377, 1.211, 0.4377, 1.211, 0.4179, 1.097, 0.4439, 1.111, 0.4325, 1.198, 0.4325, 1.198, 0.4439, 1.111, 0.5061, 1.08, 0.5215, 1.125, 0.5215, 1.125, 0.5061, 1.08, 0.5861, 1.055, 0.5438, 1.117, -0.509, 0.5882, -0.509, 0.5107, -0.4817, 0.4726, -0.4627, 0.5499, 0.2012, 0.6367, 0.1977, 0.5543, 0.2173, 0.557, 0.253, 0.6554, 0.253, 0.6554, 0.2173, 0.557, 0.2718, 0.5923, 0.3012, 0.6561, 0.3012, 0.6561, 0.2718, 0.5923, 0.3775, 0.6246, 0.3263, 0.641, 0.3263, 0.641, 0.3775, 0.6246, 0.4054, 0.6138, 0.4394, 0.7315, 0.4394, 0.7315, 0.4054, 0.6138, 0.4878, 0.6436, 0.4998, 0.6921, 0.4998, 0.6921, 0.4878, 0.6436, 0.5264, 0.6652, 0.5765, 0.6835, -0.3355, 0.5652, -0.3208, 0.5882, -0.3652, 0.5807, -0.364, 0.4938, 0.2277, 1.382, 0.2251, 1.275, 0.2851, 1.249, 0.2632, 1.371, 0.2632, 1.371, 0.2851, 1.249, 0.3594, 1.2, 0.3946, 1.305, 0.3946, 1.305, 0.3594, 1.2, 0.4377, 1.211, 0.4119, 1.282, 0.7204, -0.1342, 0.7383, -0.04684, 0.7204, -0.04078, 0.7279, -0.1235, 0.4267, 1.276, 0.4325, 1.198, 0.5215, 1.125, 0.508, 1.197, 0.508, 1.197, 0.5215, 1.125, 0.5438, 1.117, 0.5695, 1.134, 0.5695, 1.134, 0.5438, 1.117, 0.6098, 1.06, 0.6201, 1.101, 0.4613, 0.3322, 0.4814, 0.2807, 0.4921, 0.3009, 0.4858, 0.3624, -0.496, 1.351, -0.496, 1.189, -0.4532, 1.26, -0.4532, 1.323, 0.6088, -0.3913, 0.441, -0.4484, 0.5306, -0.4909, 0.595, -0.469, 0.6601, -0.3989, 0.6088, -0.3913, 0.595, -0.469, 0.6147, -0.4719, 1.147, -0.076, 1.147, -0.1598, 1.215, -0.1763, 1.223, -0.1206, 1.075, -0.04078, 1.075, -0.2012, 1.147, -0.1598, 1.147, -0.076, 1.075, -0.2012, 1.205, -0.2329, 1.215, -0.1763, 1.147, -0.1598, 0.6812, -0.2734, 0.6601, -0.3989, 0.7057, -0.3859, 0.7167, -0.3204, 1.074, -0.282, 1.022, -0.2698, 0.998, -0.3756, 1.075, -0.3698, 1.075, -0.3698, 0.998, -0.3756, 1.009, -0.4056, 1.072, -0.4169, 1.022, -0.2698, 0.9617, -0.308, 0.9617, -0.366, 0.998, -0.3756, 0.998, -0.3756, 0.9617, -0.366, 0.9726, -0.4042, 1.009, -0.4056, -0.4499, -0.1602, -0.4305, -0.1042, -0.4756, -0.1048, -0.4903, -0.147, -0.4734, 0.09506, -0.4986, 0.008856, -0.4495, 0.02809, -0.4305, 0.09302, 0.2759, -0.4131, 0.2623, -0.3624, 0.2053, -0.4016, 0.2155, -0.4397, -0.4305, -0.1042, -0.4499, 0.008856, -0.4903, -0.01962, -0.4756, -0.1048, 0.9552, 0.1572, 1.095, 0.03604, 1.252, 0.02077, 1.374, 0.1931, 1.341, 0.3137, 1.373, 0.4047, 1.44, 0.4553, 1.423, 0.5327, 1.475, 0.6212, 1.446, 0.7845, 1.462, 0.893, 1.441, 0.9584, 1.372, 1.036, 1.326, 1.136, 1.297, 1.239, 1.192, 1.365, 1.09, 1.441, 0.9647, 1.391, 0.8997, 1.29, 0.8181, 1.247, 0.7479, 1.134, 0.7765, 1.039, 0.8207, 0.9507, 0.7747, 0.7782, 0.7961, 0.6779, 0.8265, 0.5551, 0.7711, 0.4451, 0.749, 0.3569, 0.8339, 0.2863, 0.869, 0.1889])
me_circle_001.use_remesh_fix_poles = True
me_circle_001.use_remesh_preserve_attributes = False
me_circle_001.update()

# ---- objects
ob_circle = bpy.data.objects.new('Circle', me_circle_001)

# ---- transforms, parenting, visibility, modifiers, constraints
ob_circle.location = (0.0, 0.0, 0.0)

# ---- collection membership
col_collection_2.objects.link(ob_circle)

# ---- scene / render settings (as saved in the file)
scene.frame_start = 1; scene.frame_end = 250; scene.frame_set(0)
scene.render.engine = 'BLENDER_EEVEE_NEXT'
scene.cycles.sampling_pattern = 'TABULATED_SOBOL'
scene.cycles.use_light_tree = False
scene.view_settings.view_transform = 'Filmic'
bpy.context.view_layer.update()

# ---- added for rendering (the .blend has no active camera and no usable light): camera, sun
cam_auto = bpy.data.cameras.new('AutoCamera')
cam_auto.lens = 50.0
cam_auto.sensor_width = 36.0
cam_auto.clip_end = 1000.0
ob_auto_camera = bpy.data.objects.new('AutoCamera', cam_auto)
scene.collection.objects.link(ob_auto_camera)
ob_auto_camera.location = (6.2026, -7.15229, 4.09705)
ob_auto_camera.rotation_euler = (1.09748, -7.21219e-08, 0.694738)
scene.camera = ob_auto_camera
light_auto_sun = bpy.data.lights.new('AutoSun', 'SUN')
light_auto_sun.energy = 3.0
light_auto_sun.angle = 0.0523599
ob_auto_sun = bpy.data.objects.new('AutoSun', light_auto_sun)
scene.collection.objects.link(ob_auto_sun)
ob_auto_sun.rotation_euler = (0.872665, 0.174533, 0.523599)
bpy.context.view_layer.update()
